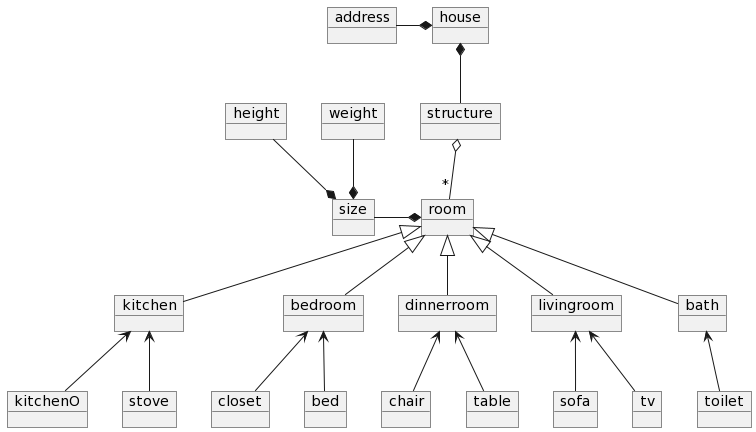

The diagram above was rendered by PlantUML. Its source (embedded in the PNG):
@startuml
object house{
}


object structure{

}

object address{
}


object room{

}

object size{
}

object bath{
}


object kitchen{

}
object height{
}
object weight{
}

object stove{

}

object bedroom{
}

object livingroom{

}

object dinnerroom{

}


object bed{

}


object tv{

}

object closet{
}


object toilet{

}

object table{
}

object chair{
}


object kitchenO{

}
object sofa{
}

house *-left- address
house *-down- structure
structure o-down-"*" room
room *-left- size
kitchen -up-|> room 
bath -up-|> room 
stove -up-> kitchen
toilet -up-> bath
bed -up-> bedroom

dinnerroom -up-|> room
height --* size
weight --* size
bedroom -up-|> room

livingroom -up-|> room

sofa -up-> livingroom

tv -up-> livingroom

chair -up-> dinnerroom

table -up-> dinnerroom

closet -up-> bedroom
kitchenO -up-> kitchen
@enduml